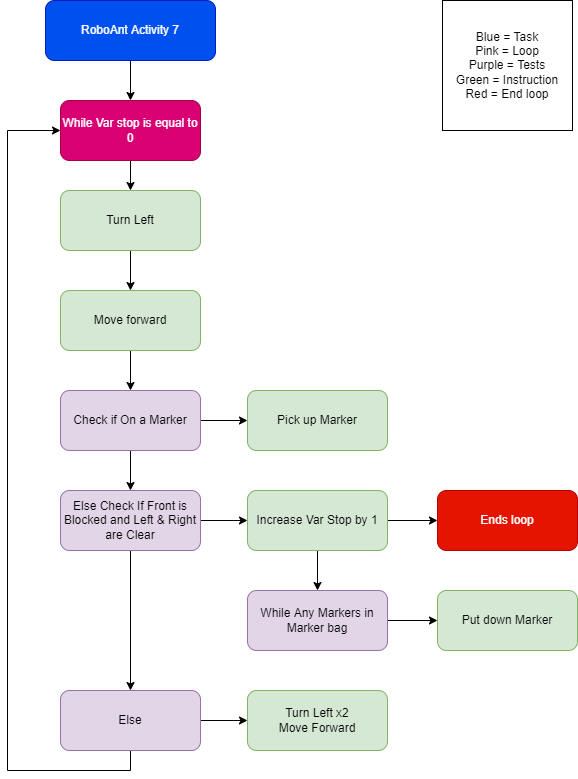

The diagram above was exported from draw.io. Its source (the exported page's mxGraphModel, read from the mxfile embedded in the PNG):
<mxGraphModel dx="1634" dy="865" grid="1" gridSize="10" guides="1" tooltips="1" connect="1" arrows="1" fold="1" page="1" pageScale="1" pageWidth="827" pageHeight="1169" math="0" shadow="0">
  <root>
    <mxCell id="0" />
    <mxCell id="1" parent="0" />
    <mxCell id="Bpj2KO2ugKi45Lf0C3ef-32" style="edgeStyle=orthogonalEdgeStyle;rounded=0;orthogonalLoop=1;jettySize=auto;html=1;exitX=0.5;exitY=1;exitDx=0;exitDy=0;" parent="1" source="Bpj2KO2ugKi45Lf0C3ef-1" target="Bpj2KO2ugKi45Lf0C3ef-31" edge="1">
      <mxGeometry relative="1" as="geometry" />
    </mxCell>
    <mxCell id="Bpj2KO2ugKi45Lf0C3ef-1" value="RoboAnt Activity 7" style="rounded=1;whiteSpace=wrap;html=1;fillColor=#0050ef;strokeColor=#001DBC;fontColor=#ffffff;" parent="1" vertex="1">
      <mxGeometry x="188" y="30" width="170" height="60" as="geometry" />
    </mxCell>
    <mxCell id="Bpj2KO2ugKi45Lf0C3ef-13" style="edgeStyle=orthogonalEdgeStyle;rounded=0;orthogonalLoop=1;jettySize=auto;html=1;exitX=0.5;exitY=1;exitDx=0;exitDy=0;strokeColor=#000000;fillColor=#e1d5e7;" parent="1" edge="1">
      <mxGeometry relative="1" as="geometry">
        <mxPoint x="273" y="280" as="sourcePoint" />
        <mxPoint x="273" y="320" as="targetPoint" />
      </mxGeometry>
    </mxCell>
    <mxCell id="Bpj2KO2ugKi45Lf0C3ef-15" style="edgeStyle=orthogonalEdgeStyle;rounded=0;orthogonalLoop=1;jettySize=auto;html=1;exitX=0.5;exitY=1;exitDx=0;exitDy=0;entryX=0.5;entryY=0;entryDx=0;entryDy=0;strokeColor=#000000;fillColor=#e1d5e7;" parent="1" target="Bpj2KO2ugKi45Lf0C3ef-11" edge="1">
      <mxGeometry relative="1" as="geometry">
        <mxPoint x="273" y="380" as="sourcePoint" />
      </mxGeometry>
    </mxCell>
    <mxCell id="Bpj2KO2ugKi45Lf0C3ef-7" value="Turn Left" style="rounded=1;whiteSpace=wrap;html=1;fillColor=#d5e8d4;strokeColor=#82b366;" parent="1" vertex="1">
      <mxGeometry x="203" y="220" width="140" height="60" as="geometry" />
    </mxCell>
    <mxCell id="Bpj2KO2ugKi45Lf0C3ef-9" value="Move forward" style="rounded=1;whiteSpace=wrap;html=1;fillColor=#d5e8d4;strokeColor=#82b366;" parent="1" vertex="1">
      <mxGeometry x="203" y="320" width="140" height="60" as="geometry" />
    </mxCell>
    <mxCell id="Bpj2KO2ugKi45Lf0C3ef-19" style="edgeStyle=orthogonalEdgeStyle;rounded=0;orthogonalLoop=1;jettySize=auto;html=1;exitX=1;exitY=0.5;exitDx=0;exitDy=0;entryX=0;entryY=0.5;entryDx=0;entryDy=0;" parent="1" source="Bpj2KO2ugKi45Lf0C3ef-11" target="Bpj2KO2ugKi45Lf0C3ef-12" edge="1">
      <mxGeometry relative="1" as="geometry" />
    </mxCell>
    <mxCell id="Bpj2KO2ugKi45Lf0C3ef-25" style="edgeStyle=orthogonalEdgeStyle;rounded=0;orthogonalLoop=1;jettySize=auto;html=1;exitX=0.5;exitY=1;exitDx=0;exitDy=0;entryX=0.5;entryY=0;entryDx=0;entryDy=0;strokeColor=#000000;fillColor=#e1d5e7;" parent="1" source="Bpj2KO2ugKi45Lf0C3ef-11" target="Bpj2KO2ugKi45Lf0C3ef-17" edge="1">
      <mxGeometry relative="1" as="geometry" />
    </mxCell>
    <mxCell id="Bpj2KO2ugKi45Lf0C3ef-11" value="Check if On a Marker" style="rounded=1;whiteSpace=wrap;html=1;fillColor=#e1d5e7;strokeColor=#9673a6;" parent="1" vertex="1">
      <mxGeometry x="203" y="420" width="140" height="60" as="geometry" />
    </mxCell>
    <mxCell id="Bpj2KO2ugKi45Lf0C3ef-36" style="edgeStyle=orthogonalEdgeStyle;rounded=0;orthogonalLoop=1;jettySize=auto;html=1;exitX=1;exitY=0.5;exitDx=0;exitDy=0;entryX=0;entryY=0.5;entryDx=0;entryDy=0;" parent="1" source="Bpj2KO2ugKi45Lf0C3ef-20" target="Bpj2KO2ugKi45Lf0C3ef-35" edge="1">
      <mxGeometry relative="1" as="geometry" />
    </mxCell>
    <mxCell id="Bpj2KO2ugKi45Lf0C3ef-12" value="Pick up Marker" style="rounded=1;whiteSpace=wrap;html=1;fillColor=#d5e8d4;strokeColor=#82b366;" parent="1" vertex="1">
      <mxGeometry x="390" y="420" width="140" height="60" as="geometry" />
    </mxCell>
    <mxCell id="Bpj2KO2ugKi45Lf0C3ef-26" style="edgeStyle=orthogonalEdgeStyle;rounded=0;orthogonalLoop=1;jettySize=auto;html=1;exitX=1;exitY=0.5;exitDx=0;exitDy=0;" parent="1" source="Bpj2KO2ugKi45Lf0C3ef-17" target="Bpj2KO2ugKi45Lf0C3ef-20" edge="1">
      <mxGeometry relative="1" as="geometry" />
    </mxCell>
    <mxCell id="Bpj2KO2ugKi45Lf0C3ef-27" style="edgeStyle=orthogonalEdgeStyle;rounded=0;orthogonalLoop=1;jettySize=auto;html=1;exitX=0.5;exitY=1;exitDx=0;exitDy=0;entryX=0.5;entryY=0;entryDx=0;entryDy=0;strokeColor=#000000;fillColor=#e1d5e7;" parent="1" source="Bpj2KO2ugKi45Lf0C3ef-17" target="Bpj2KO2ugKi45Lf0C3ef-22" edge="1">
      <mxGeometry relative="1" as="geometry" />
    </mxCell>
    <mxCell id="Bpj2KO2ugKi45Lf0C3ef-17" value="Else Check If Front is Blocked and Left &amp;amp; Right are Clear" style="rounded=1;whiteSpace=wrap;html=1;fillColor=#e1d5e7;strokeColor=#9673a6;" parent="1" vertex="1">
      <mxGeometry x="203" y="520" width="140" height="60" as="geometry" />
    </mxCell>
    <mxCell id="O9Jeh9ApZQc4-R_dgWa4-4" style="edgeStyle=orthogonalEdgeStyle;rounded=0;orthogonalLoop=1;jettySize=auto;html=1;strokeColor=#000000;" edge="1" parent="1" source="Bpj2KO2ugKi45Lf0C3ef-18" target="O9Jeh9ApZQc4-R_dgWa4-2">
      <mxGeometry relative="1" as="geometry" />
    </mxCell>
    <mxCell id="Bpj2KO2ugKi45Lf0C3ef-18" value="While Any Markers in Marker bag" style="rounded=1;whiteSpace=wrap;html=1;fillColor=#e1d5e7;strokeColor=#9673a6;" parent="1" vertex="1">
      <mxGeometry x="390" y="620" width="140" height="60" as="geometry" />
    </mxCell>
    <mxCell id="O9Jeh9ApZQc4-R_dgWa4-3" style="edgeStyle=orthogonalEdgeStyle;rounded=0;orthogonalLoop=1;jettySize=auto;html=1;exitX=0.5;exitY=1;exitDx=0;exitDy=0;entryX=0.5;entryY=0;entryDx=0;entryDy=0;strokeColor=#000000;" edge="1" parent="1" source="Bpj2KO2ugKi45Lf0C3ef-20" target="Bpj2KO2ugKi45Lf0C3ef-18">
      <mxGeometry relative="1" as="geometry" />
    </mxCell>
    <mxCell id="Bpj2KO2ugKi45Lf0C3ef-20" value="Increase Var Stop by 1" style="rounded=1;whiteSpace=wrap;html=1;fillColor=#d5e8d4;strokeColor=#82b366;" parent="1" vertex="1">
      <mxGeometry x="390" y="520" width="140" height="60" as="geometry" />
    </mxCell>
    <mxCell id="Bpj2KO2ugKi45Lf0C3ef-30" style="edgeStyle=orthogonalEdgeStyle;rounded=0;orthogonalLoop=1;jettySize=auto;html=1;exitX=1;exitY=0.5;exitDx=0;exitDy=0;entryX=0;entryY=0.5;entryDx=0;entryDy=0;" parent="1" source="Bpj2KO2ugKi45Lf0C3ef-22" target="Bpj2KO2ugKi45Lf0C3ef-23" edge="1">
      <mxGeometry relative="1" as="geometry" />
    </mxCell>
    <mxCell id="Bpj2KO2ugKi45Lf0C3ef-34" style="edgeStyle=orthogonalEdgeStyle;rounded=0;orthogonalLoop=1;jettySize=auto;html=1;exitX=0.5;exitY=1;exitDx=0;exitDy=0;entryX=0;entryY=0.5;entryDx=0;entryDy=0;" parent="1" source="Bpj2KO2ugKi45Lf0C3ef-22" target="Bpj2KO2ugKi45Lf0C3ef-31" edge="1">
      <mxGeometry relative="1" as="geometry">
        <Array as="points">
          <mxPoint x="273" y="800" />
          <mxPoint x="150" y="800" />
          <mxPoint x="150" y="160" />
        </Array>
      </mxGeometry>
    </mxCell>
    <mxCell id="Bpj2KO2ugKi45Lf0C3ef-22" value="Else" style="rounded=1;whiteSpace=wrap;html=1;fillColor=#e1d5e7;strokeColor=#9673a6;" parent="1" vertex="1">
      <mxGeometry x="203" y="720" width="140" height="60" as="geometry" />
    </mxCell>
    <mxCell id="Bpj2KO2ugKi45Lf0C3ef-23" value="Turn Left x2&lt;br&gt;Move Forward" style="rounded=1;whiteSpace=wrap;html=1;fillColor=#d5e8d4;strokeColor=#82b366;" parent="1" vertex="1">
      <mxGeometry x="390" y="720" width="140" height="60" as="geometry" />
    </mxCell>
    <mxCell id="Bpj2KO2ugKi45Lf0C3ef-33" style="edgeStyle=orthogonalEdgeStyle;rounded=0;orthogonalLoop=1;jettySize=auto;html=1;exitX=0.5;exitY=1;exitDx=0;exitDy=0;entryX=0.5;entryY=0;entryDx=0;entryDy=0;strokeColor=#000000;fillColor=#e1d5e7;" parent="1" source="Bpj2KO2ugKi45Lf0C3ef-31" edge="1">
      <mxGeometry relative="1" as="geometry">
        <mxPoint x="273" y="220" as="targetPoint" />
      </mxGeometry>
    </mxCell>
    <mxCell id="Bpj2KO2ugKi45Lf0C3ef-31" value="While Var stop is equal to 0" style="rounded=1;whiteSpace=wrap;html=1;fillColor=#d80073;strokeColor=#A50040;fontColor=#ffffff;" parent="1" vertex="1">
      <mxGeometry x="203" y="130" width="140" height="60" as="geometry" />
    </mxCell>
    <mxCell id="Bpj2KO2ugKi45Lf0C3ef-35" value="Ends loop" style="rounded=1;whiteSpace=wrap;html=1;fillColor=#e51400;strokeColor=#B20000;fontColor=#ffffff;" parent="1" vertex="1">
      <mxGeometry x="580" y="520" width="140" height="60" as="geometry" />
    </mxCell>
    <mxCell id="Bpj2KO2ugKi45Lf0C3ef-37" value="Blue = Task&lt;br&gt;Pink = Loop&lt;br&gt;Purple = Tests&lt;br&gt;Green = Instruction&lt;br&gt;Red = End loop" style="whiteSpace=wrap;html=1;strokeColor=default;aspect=fixed;" parent="1" vertex="1">
      <mxGeometry x="585" y="30" width="130" height="130" as="geometry" />
    </mxCell>
    <mxCell id="O9Jeh9ApZQc4-R_dgWa4-2" value="Put down Marker" style="rounded=1;whiteSpace=wrap;html=1;fillColor=#d5e8d4;strokeColor=#82b366;" vertex="1" parent="1">
      <mxGeometry x="580" y="620" width="140" height="60" as="geometry" />
    </mxCell>
  </root>
</mxGraphModel>